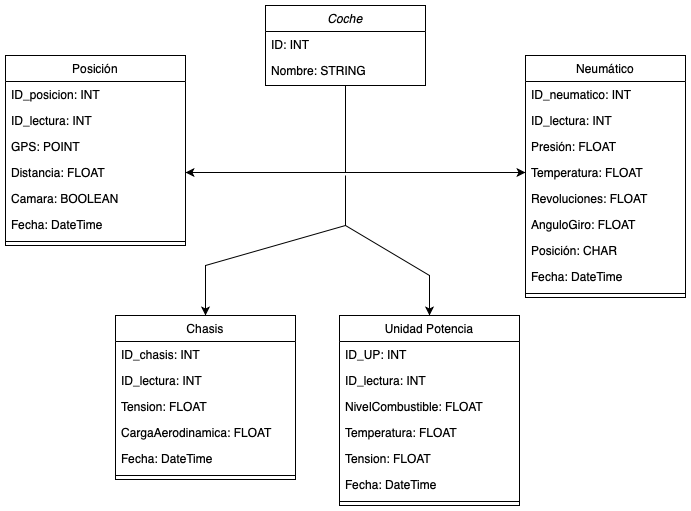

The diagram above was exported from draw.io. Its source (the exported page's mxGraphModel, read from the mxfile embedded in the PNG):
<mxGraphModel dx="946" dy="645" grid="1" gridSize="10" guides="1" tooltips="1" connect="1" arrows="1" fold="1" page="1" pageScale="1" pageWidth="827" pageHeight="1169" math="0" shadow="0">
  <root>
    <mxCell id="WIyWlLk6GJQsqaUBKTNV-0" />
    <mxCell id="WIyWlLk6GJQsqaUBKTNV-1" parent="WIyWlLk6GJQsqaUBKTNV-0" />
    <mxCell id="zkfFHV4jXpPFQw0GAbJ--0" value="Coche" style="swimlane;fontStyle=2;align=center;verticalAlign=top;childLayout=stackLayout;horizontal=1;startSize=26;horizontalStack=0;resizeParent=1;resizeLast=0;collapsible=1;marginBottom=0;rounded=0;shadow=0;strokeWidth=1;" parent="WIyWlLk6GJQsqaUBKTNV-1" vertex="1">
      <mxGeometry x="340" y="150" width="160" height="80" as="geometry">
        <mxRectangle x="230" y="140" width="160" height="26" as="alternateBounds" />
      </mxGeometry>
    </mxCell>
    <mxCell id="zkfFHV4jXpPFQw0GAbJ--1" value="ID: INT" style="text;align=left;verticalAlign=top;spacingLeft=4;spacingRight=4;overflow=hidden;rotatable=0;points=[[0,0.5],[1,0.5]];portConstraint=eastwest;" parent="zkfFHV4jXpPFQw0GAbJ--0" vertex="1">
      <mxGeometry y="26" width="160" height="26" as="geometry" />
    </mxCell>
    <mxCell id="zkfFHV4jXpPFQw0GAbJ--2" value="Nombre: STRING" style="text;align=left;verticalAlign=top;spacingLeft=4;spacingRight=4;overflow=hidden;rotatable=0;points=[[0,0.5],[1,0.5]];portConstraint=eastwest;rounded=0;shadow=0;html=0;" parent="zkfFHV4jXpPFQw0GAbJ--0" vertex="1">
      <mxGeometry y="52" width="160" height="26" as="geometry" />
    </mxCell>
    <mxCell id="zkfFHV4jXpPFQw0GAbJ--13" value="Neumático" style="swimlane;fontStyle=0;align=center;verticalAlign=top;childLayout=stackLayout;horizontal=1;startSize=26;horizontalStack=0;resizeParent=1;resizeLast=0;collapsible=1;marginBottom=0;rounded=0;shadow=0;strokeWidth=1;" parent="WIyWlLk6GJQsqaUBKTNV-1" vertex="1">
      <mxGeometry x="600" y="200" width="160" height="242" as="geometry">
        <mxRectangle x="340" y="380" width="170" height="26" as="alternateBounds" />
      </mxGeometry>
    </mxCell>
    <mxCell id="zkfFHV4jXpPFQw0GAbJ--14" value="ID_neumatico: INT&#10;" style="text;align=left;verticalAlign=top;spacingLeft=4;spacingRight=4;overflow=hidden;rotatable=0;points=[[0,0.5],[1,0.5]];portConstraint=eastwest;" parent="zkfFHV4jXpPFQw0GAbJ--13" vertex="1">
      <mxGeometry y="26" width="160" height="26" as="geometry" />
    </mxCell>
    <mxCell id="NelV_A94oVZPkNW5hp4j-36" value="ID_lectura: INT" style="text;align=left;verticalAlign=top;spacingLeft=4;spacingRight=4;overflow=hidden;rotatable=0;points=[[0,0.5],[1,0.5]];portConstraint=eastwest;rounded=0;shadow=0;html=0;" parent="zkfFHV4jXpPFQw0GAbJ--13" vertex="1">
      <mxGeometry y="52" width="160" height="26" as="geometry" />
    </mxCell>
    <mxCell id="NelV_A94oVZPkNW5hp4j-2" value="Presión: FLOAT" style="text;align=left;verticalAlign=top;spacingLeft=4;spacingRight=4;overflow=hidden;rotatable=0;points=[[0,0.5],[1,0.5]];portConstraint=eastwest;" parent="zkfFHV4jXpPFQw0GAbJ--13" vertex="1">
      <mxGeometry y="78" width="160" height="26" as="geometry" />
    </mxCell>
    <mxCell id="NelV_A94oVZPkNW5hp4j-3" value="Temperatura: FLOAT" style="text;align=left;verticalAlign=top;spacingLeft=4;spacingRight=4;overflow=hidden;rotatable=0;points=[[0,0.5],[1,0.5]];portConstraint=eastwest;" parent="zkfFHV4jXpPFQw0GAbJ--13" vertex="1">
      <mxGeometry y="104" width="160" height="26" as="geometry" />
    </mxCell>
    <mxCell id="NelV_A94oVZPkNW5hp4j-4" value="Revoluciones: FLOAT" style="text;align=left;verticalAlign=top;spacingLeft=4;spacingRight=4;overflow=hidden;rotatable=0;points=[[0,0.5],[1,0.5]];portConstraint=eastwest;" parent="zkfFHV4jXpPFQw0GAbJ--13" vertex="1">
      <mxGeometry y="130" width="160" height="26" as="geometry" />
    </mxCell>
    <mxCell id="NelV_A94oVZPkNW5hp4j-5" value="AnguloGiro: FLOAT" style="text;align=left;verticalAlign=top;spacingLeft=4;spacingRight=4;overflow=hidden;rotatable=0;points=[[0,0.5],[1,0.5]];portConstraint=eastwest;" parent="zkfFHV4jXpPFQw0GAbJ--13" vertex="1">
      <mxGeometry y="156" width="160" height="26" as="geometry" />
    </mxCell>
    <mxCell id="lgQntnDTAsr4ORb-N6Wj-0" value="Posición: CHAR" style="text;align=left;verticalAlign=top;spacingLeft=4;spacingRight=4;overflow=hidden;rotatable=0;points=[[0,0.5],[1,0.5]];portConstraint=eastwest;" vertex="1" parent="zkfFHV4jXpPFQw0GAbJ--13">
      <mxGeometry y="182" width="160" height="26" as="geometry" />
    </mxCell>
    <mxCell id="lgQntnDTAsr4ORb-N6Wj-2" value="Fecha: DateTime" style="text;align=left;verticalAlign=top;spacingLeft=4;spacingRight=4;overflow=hidden;rotatable=0;points=[[0,0.5],[1,0.5]];portConstraint=eastwest;rounded=0;shadow=0;html=0;" vertex="1" parent="zkfFHV4jXpPFQw0GAbJ--13">
      <mxGeometry y="208" width="160" height="26" as="geometry" />
    </mxCell>
    <mxCell id="zkfFHV4jXpPFQw0GAbJ--15" value="" style="line;html=1;strokeWidth=1;align=left;verticalAlign=middle;spacingTop=-1;spacingLeft=3;spacingRight=3;rotatable=0;labelPosition=right;points=[];portConstraint=eastwest;" parent="zkfFHV4jXpPFQw0GAbJ--13" vertex="1">
      <mxGeometry y="234" width="160" height="8" as="geometry" />
    </mxCell>
    <mxCell id="NelV_A94oVZPkNW5hp4j-6" value="Unidad Potencia" style="swimlane;fontStyle=0;align=center;verticalAlign=top;childLayout=stackLayout;horizontal=1;startSize=26;horizontalStack=0;resizeParent=1;resizeLast=0;collapsible=1;marginBottom=0;rounded=0;shadow=0;strokeWidth=1;" parent="WIyWlLk6GJQsqaUBKTNV-1" vertex="1">
      <mxGeometry x="414" y="460" width="180" height="190" as="geometry">
        <mxRectangle x="340" y="380" width="170" height="26" as="alternateBounds" />
      </mxGeometry>
    </mxCell>
    <mxCell id="NelV_A94oVZPkNW5hp4j-7" value="ID_UP: INT&#10;" style="text;align=left;verticalAlign=top;spacingLeft=4;spacingRight=4;overflow=hidden;rotatable=0;points=[[0,0.5],[1,0.5]];portConstraint=eastwest;" parent="NelV_A94oVZPkNW5hp4j-6" vertex="1">
      <mxGeometry y="26" width="180" height="26" as="geometry" />
    </mxCell>
    <mxCell id="NelV_A94oVZPkNW5hp4j-37" value="ID_lectura: INT" style="text;align=left;verticalAlign=top;spacingLeft=4;spacingRight=4;overflow=hidden;rotatable=0;points=[[0,0.5],[1,0.5]];portConstraint=eastwest;rounded=0;shadow=0;html=0;" parent="NelV_A94oVZPkNW5hp4j-6" vertex="1">
      <mxGeometry y="52" width="180" height="26" as="geometry" />
    </mxCell>
    <mxCell id="NelV_A94oVZPkNW5hp4j-9" value="NivelCombustible: FLOAT" style="text;align=left;verticalAlign=top;spacingLeft=4;spacingRight=4;overflow=hidden;rotatable=0;points=[[0,0.5],[1,0.5]];portConstraint=eastwest;" parent="NelV_A94oVZPkNW5hp4j-6" vertex="1">
      <mxGeometry y="78" width="180" height="26" as="geometry" />
    </mxCell>
    <mxCell id="NelV_A94oVZPkNW5hp4j-10" value="Temperatura: FLOAT" style="text;align=left;verticalAlign=top;spacingLeft=4;spacingRight=4;overflow=hidden;rotatable=0;points=[[0,0.5],[1,0.5]];portConstraint=eastwest;" parent="NelV_A94oVZPkNW5hp4j-6" vertex="1">
      <mxGeometry y="104" width="180" height="26" as="geometry" />
    </mxCell>
    <mxCell id="NelV_A94oVZPkNW5hp4j-11" value="Tension: FLOAT" style="text;align=left;verticalAlign=top;spacingLeft=4;spacingRight=4;overflow=hidden;rotatable=0;points=[[0,0.5],[1,0.5]];portConstraint=eastwest;" parent="NelV_A94oVZPkNW5hp4j-6" vertex="1">
      <mxGeometry y="130" width="180" height="26" as="geometry" />
    </mxCell>
    <mxCell id="lgQntnDTAsr4ORb-N6Wj-3" value="Fecha: DateTime" style="text;align=left;verticalAlign=top;spacingLeft=4;spacingRight=4;overflow=hidden;rotatable=0;points=[[0,0.5],[1,0.5]];portConstraint=eastwest;rounded=0;shadow=0;html=0;" vertex="1" parent="NelV_A94oVZPkNW5hp4j-6">
      <mxGeometry y="156" width="180" height="26" as="geometry" />
    </mxCell>
    <mxCell id="NelV_A94oVZPkNW5hp4j-13" value="" style="line;html=1;strokeWidth=1;align=left;verticalAlign=middle;spacingTop=-1;spacingLeft=3;spacingRight=3;rotatable=0;labelPosition=right;points=[];portConstraint=eastwest;" parent="NelV_A94oVZPkNW5hp4j-6" vertex="1">
      <mxGeometry y="182" width="180" height="8" as="geometry" />
    </mxCell>
    <mxCell id="NelV_A94oVZPkNW5hp4j-15" value="Chasis" style="swimlane;fontStyle=0;align=center;verticalAlign=top;childLayout=stackLayout;horizontal=1;startSize=26;horizontalStack=0;resizeParent=1;resizeLast=0;collapsible=1;marginBottom=0;rounded=0;shadow=0;strokeWidth=1;" parent="WIyWlLk6GJQsqaUBKTNV-1" vertex="1">
      <mxGeometry x="190" y="460" width="180" height="164" as="geometry">
        <mxRectangle x="340" y="380" width="170" height="26" as="alternateBounds" />
      </mxGeometry>
    </mxCell>
    <mxCell id="NelV_A94oVZPkNW5hp4j-16" value="ID_chasis: INT&#10;" style="text;align=left;verticalAlign=top;spacingLeft=4;spacingRight=4;overflow=hidden;rotatable=0;points=[[0,0.5],[1,0.5]];portConstraint=eastwest;" parent="NelV_A94oVZPkNW5hp4j-15" vertex="1">
      <mxGeometry y="26" width="180" height="26" as="geometry" />
    </mxCell>
    <mxCell id="NelV_A94oVZPkNW5hp4j-38" value="ID_lectura: INT" style="text;align=left;verticalAlign=top;spacingLeft=4;spacingRight=4;overflow=hidden;rotatable=0;points=[[0,0.5],[1,0.5]];portConstraint=eastwest;rounded=0;shadow=0;html=0;" parent="NelV_A94oVZPkNW5hp4j-15" vertex="1">
      <mxGeometry y="52" width="180" height="26" as="geometry" />
    </mxCell>
    <mxCell id="NelV_A94oVZPkNW5hp4j-19" value="Tension: FLOAT" style="text;align=left;verticalAlign=top;spacingLeft=4;spacingRight=4;overflow=hidden;rotatable=0;points=[[0,0.5],[1,0.5]];portConstraint=eastwest;" parent="NelV_A94oVZPkNW5hp4j-15" vertex="1">
      <mxGeometry y="78" width="180" height="26" as="geometry" />
    </mxCell>
    <mxCell id="NelV_A94oVZPkNW5hp4j-20" value="CargaAerodinamica: FLOAT" style="text;align=left;verticalAlign=top;spacingLeft=4;spacingRight=4;overflow=hidden;rotatable=0;points=[[0,0.5],[1,0.5]];portConstraint=eastwest;" parent="NelV_A94oVZPkNW5hp4j-15" vertex="1">
      <mxGeometry y="104" width="180" height="26" as="geometry" />
    </mxCell>
    <mxCell id="lgQntnDTAsr4ORb-N6Wj-4" value="Fecha: DateTime" style="text;align=left;verticalAlign=top;spacingLeft=4;spacingRight=4;overflow=hidden;rotatable=0;points=[[0,0.5],[1,0.5]];portConstraint=eastwest;rounded=0;shadow=0;html=0;" vertex="1" parent="NelV_A94oVZPkNW5hp4j-15">
      <mxGeometry y="130" width="180" height="26" as="geometry" />
    </mxCell>
    <mxCell id="NelV_A94oVZPkNW5hp4j-22" value="" style="line;html=1;strokeWidth=1;align=left;verticalAlign=middle;spacingTop=-1;spacingLeft=3;spacingRight=3;rotatable=0;labelPosition=right;points=[];portConstraint=eastwest;" parent="NelV_A94oVZPkNW5hp4j-15" vertex="1">
      <mxGeometry y="156" width="180" height="8" as="geometry" />
    </mxCell>
    <mxCell id="NelV_A94oVZPkNW5hp4j-23" value="Posición" style="swimlane;fontStyle=0;align=center;verticalAlign=top;childLayout=stackLayout;horizontal=1;startSize=26;horizontalStack=0;resizeParent=1;resizeLast=0;collapsible=1;marginBottom=0;rounded=0;shadow=0;strokeWidth=1;" parent="WIyWlLk6GJQsqaUBKTNV-1" vertex="1">
      <mxGeometry x="80" y="200" width="180" height="190" as="geometry">
        <mxRectangle x="340" y="380" width="170" height="26" as="alternateBounds" />
      </mxGeometry>
    </mxCell>
    <mxCell id="NelV_A94oVZPkNW5hp4j-24" value="ID_posicion: INT&#10;" style="text;align=left;verticalAlign=top;spacingLeft=4;spacingRight=4;overflow=hidden;rotatable=0;points=[[0,0.5],[1,0.5]];portConstraint=eastwest;" parent="NelV_A94oVZPkNW5hp4j-23" vertex="1">
      <mxGeometry y="26" width="180" height="26" as="geometry" />
    </mxCell>
    <mxCell id="NelV_A94oVZPkNW5hp4j-39" value="ID_lectura: INT" style="text;align=left;verticalAlign=top;spacingLeft=4;spacingRight=4;overflow=hidden;rotatable=0;points=[[0,0.5],[1,0.5]];portConstraint=eastwest;rounded=0;shadow=0;html=0;" parent="NelV_A94oVZPkNW5hp4j-23" vertex="1">
      <mxGeometry y="52" width="180" height="26" as="geometry" />
    </mxCell>
    <mxCell id="NelV_A94oVZPkNW5hp4j-26" value="GPS: POINT" style="text;align=left;verticalAlign=top;spacingLeft=4;spacingRight=4;overflow=hidden;rotatable=0;points=[[0,0.5],[1,0.5]];portConstraint=eastwest;" parent="NelV_A94oVZPkNW5hp4j-23" vertex="1">
      <mxGeometry y="78" width="180" height="26" as="geometry" />
    </mxCell>
    <mxCell id="NelV_A94oVZPkNW5hp4j-27" value="Distancia: FLOAT" style="text;align=left;verticalAlign=top;spacingLeft=4;spacingRight=4;overflow=hidden;rotatable=0;points=[[0,0.5],[1,0.5]];portConstraint=eastwest;" parent="NelV_A94oVZPkNW5hp4j-23" vertex="1">
      <mxGeometry y="104" width="180" height="26" as="geometry" />
    </mxCell>
    <mxCell id="NelV_A94oVZPkNW5hp4j-18" value="Camara: BOOLEAN" style="text;align=left;verticalAlign=top;spacingLeft=4;spacingRight=4;overflow=hidden;rotatable=0;points=[[0,0.5],[1,0.5]];portConstraint=eastwest;" parent="NelV_A94oVZPkNW5hp4j-23" vertex="1">
      <mxGeometry y="130" width="180" height="26" as="geometry" />
    </mxCell>
    <mxCell id="lgQntnDTAsr4ORb-N6Wj-1" value="Fecha: DateTime" style="text;align=left;verticalAlign=top;spacingLeft=4;spacingRight=4;overflow=hidden;rotatable=0;points=[[0,0.5],[1,0.5]];portConstraint=eastwest;rounded=0;shadow=0;html=0;" vertex="1" parent="NelV_A94oVZPkNW5hp4j-23">
      <mxGeometry y="156" width="180" height="26" as="geometry" />
    </mxCell>
    <mxCell id="NelV_A94oVZPkNW5hp4j-29" value="" style="line;html=1;strokeWidth=1;align=left;verticalAlign=middle;spacingTop=-1;spacingLeft=3;spacingRight=3;rotatable=0;labelPosition=right;points=[];portConstraint=eastwest;" parent="NelV_A94oVZPkNW5hp4j-23" vertex="1">
      <mxGeometry y="182" width="180" height="8" as="geometry" />
    </mxCell>
    <mxCell id="lgQntnDTAsr4ORb-N6Wj-5" value="" style="endArrow=classic;html=1;rounded=0;exitX=0.5;exitY=1;exitDx=0;exitDy=0;entryX=1;entryY=0.5;entryDx=0;entryDy=0;" edge="1" parent="WIyWlLk6GJQsqaUBKTNV-1" source="zkfFHV4jXpPFQw0GAbJ--0" target="NelV_A94oVZPkNW5hp4j-27">
      <mxGeometry width="50" height="50" relative="1" as="geometry">
        <mxPoint x="390" y="350" as="sourcePoint" />
        <mxPoint x="440" y="300" as="targetPoint" />
        <Array as="points">
          <mxPoint x="420" y="317" />
        </Array>
      </mxGeometry>
    </mxCell>
    <mxCell id="lgQntnDTAsr4ORb-N6Wj-6" value="" style="endArrow=classic;html=1;rounded=0;entryX=0;entryY=0.5;entryDx=0;entryDy=0;" edge="1" parent="WIyWlLk6GJQsqaUBKTNV-1" target="NelV_A94oVZPkNW5hp4j-3">
      <mxGeometry width="50" height="50" relative="1" as="geometry">
        <mxPoint x="420" y="317" as="sourcePoint" />
        <mxPoint x="270" y="327" as="targetPoint" />
        <Array as="points" />
      </mxGeometry>
    </mxCell>
    <mxCell id="lgQntnDTAsr4ORb-N6Wj-7" value="" style="endArrow=classic;html=1;rounded=0;entryX=0.5;entryY=0;entryDx=0;entryDy=0;" edge="1" parent="WIyWlLk6GJQsqaUBKTNV-1" target="NelV_A94oVZPkNW5hp4j-15">
      <mxGeometry width="50" height="50" relative="1" as="geometry">
        <mxPoint x="420" y="320" as="sourcePoint" />
        <mxPoint x="340" y="400" as="targetPoint" />
        <Array as="points">
          <mxPoint x="420" y="370" />
          <mxPoint x="280" y="410" />
        </Array>
      </mxGeometry>
    </mxCell>
    <mxCell id="lgQntnDTAsr4ORb-N6Wj-8" value="" style="endArrow=classic;html=1;rounded=0;entryX=0.5;entryY=0;entryDx=0;entryDy=0;" edge="1" parent="WIyWlLk6GJQsqaUBKTNV-1" target="NelV_A94oVZPkNW5hp4j-6">
      <mxGeometry width="50" height="50" relative="1" as="geometry">
        <mxPoint x="420" y="370" as="sourcePoint" />
        <mxPoint x="290" y="470" as="targetPoint" />
        <Array as="points">
          <mxPoint x="420" y="370" />
          <mxPoint x="504" y="420" />
        </Array>
      </mxGeometry>
    </mxCell>
  </root>
</mxGraphModel>